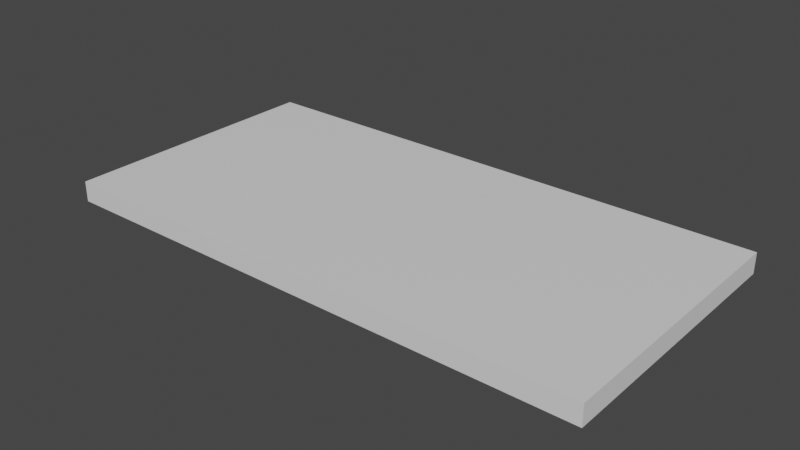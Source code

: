 # Source: tile_grass_80x40_D.blend  (saved by Blender 3.4.6; exported with 4.5.12 LTS)
import bpy
from mathutils import Matrix  # noqa: F401  (used for matrix-valued properties, if any)

bpy.ops.wm.read_factory_settings(use_empty=True)
scene = bpy.context.scene
scene.name = 'Scene'

# ---- collections
col_collection = bpy.data.collections.new('Collection'); scene.collection.children.link(col_collection)

# ---- materials (node trees are filled in below, after node groups)
mat_02___default_003 = bpy.data.materials.new('02___Default.003')
mat_02___default_003.use_transparent_shadow = False

# ---- material node trees
mat_02___default_003.use_nodes = True; mat_02___default_003.node_tree.nodes.clear()
_N = mat_02___default_003.node_tree.nodes; _L = mat_02___default_003.node_tree.links
n0 = _N.new('ShaderNodeBsdfPrincipled'); n0.name = 'Principled BSDF'; n0.location = (10, 300)
n0.distribution = 'GGX'
n0.subsurface_method = 'RANDOM_WALK_SKIN'
n0.inputs[3].default_value = 1.45
n0.inputs[27].default_value = (0.0, 0.0, 0.0, 1.0)
n0.inputs[28].default_value = 1.0
n1 = _N.new('ShaderNodeOutputMaterial'); n1.name = 'Material Output'; n1.location = (300, 300)
_L.new(n0.outputs[0], n1.inputs[0])
n1.is_active_output = True

# ---- world
world_world = bpy.data.worlds.new('World'); scene.world = world_world
world_world.use_nodes = True; world_world.node_tree.nodes.clear()
_N = world_world.node_tree.nodes; _L = world_world.node_tree.links
n0 = _N.new('ShaderNodeOutputWorld'); n0.name = 'World Output'; n0.location = (300, 300)
n1 = _N.new('ShaderNodeBackground'); n1.name = 'Background'; n1.location = (10, 300)
n1.inputs[0].default_value = (0.05088, 0.05088, 0.05088, 1.0)
_L.new(n1.outputs[0], n0.inputs[0])
n0.is_active_output = True
world_world.color = (0.05088, 0.05088, 0.05088)
world_world.use_sun_shadow = False
world_world.sun_shadow_jitter_overblur = 0.0

# ---- meshes
me_box001_003 = bpy.data.meshes.new('Box001.003')
me_box001_003.from_pydata([(-0.7874, -0.05906, -1.575), (-0.7874, 0.05906, -1.575), (0.7874, 0.05906, -1.575), (0.7874, -0.05906, -1.575), (-0.7874, -0.05906, 1.575), (0.7874, -0.05906, 1.575), (0.7874, 0.05906, 1.575), (-0.7874, 0.05906, 1.575)], [], [(0, 1, 2), (2, 3, 0), (4, 5, 6), (6, 7, 4), (0, 3, 5), (5, 4, 0), (3, 2, 6), (6, 5, 3), (2, 1, 7), (7, 6, 2), (1, 0, 4), (4, 7, 1)])
me_box001_003.polygons.foreach_set('use_smooth', [True] * 12)
_k = set([(0, 1), (0, 3), (0, 4), (1, 2), (1, 7), (2, 3), (2, 6), (3, 5), (4, 5), (4, 7), (5, 6), (6, 7)])
me_box001_003.attributes.new('sharp_edge', 'BOOLEAN', 'EDGE').data.foreach_set('value', [ (min(e.vertices), max(e.vertices)) in _k for e in me_box001_003.edges])
_uv = me_box001_003.uv_layers.new(name='UVMap')
_uv.uv.foreach_set('vector', [0.9691, 0.00022, 0.984, 0.00022, 0.984, 0.01532, 0.984, 0.01532, 0.9691, 0.01532, 0.9691, 0.00022, 0.9852, 0.000367, 0.9994, 0.000367, 0.9994, 0.01542, 0.9994, 0.01542, 0.9852, 0.01542, 0.9852, 0.000367, 0.9999, 0.000101, 0.9999, 0.01544, 0.9846, 0.01544, 0.9846, 0.01544, 0.9846, 0.000101, 0.9999, 0.000101, 0.9846, 0.000215, 0.9999, 0.000215, 0.9999, 0.01535, 0.9999, 0.01535, 0.9846, 0.01544, 0.9846, 0.000215, 0.1383, 0.9908, 0.1383, 0.6575, 0.805, 0.6575, 0.805, 0.6575, 0.805, 0.9908, 0.1383, 0.9908, 0.9847, 0.000198, 0.9996, 0.000198, 0.9996, 0.01522, 0.9996, 0.01522, 0.9847, 0.01522, 0.9847, 0.000198])
me_box001_003.materials.append(mat_02___default_003)
me_box001_003.update()
me_box001_003.normals_split_custom_set([tuple(v) for v in zip(*[iter([0.0, 0.0, -1.0, 0.0, 0.0, -1.0, 0.0, 0.0, -1.0, 0.0, 0.0, -1.0, 0.0, 0.0, -1.0, 0.0, 0.0, -1.0, 0.0, 0.0, 1.0, 0.0, 0.0, 1.0, 0.0, 0.0, 1.0, 0.0, 0.0, 1.0, 0.0, 0.0, 1.0, 0.0, 0.0, 1.0, 0.0, -1.0, 0.0, 0.0, -1.0, 0.0, 0.0, -1.0, 0.0, 0.0, -1.0, 0.0, 0.0, -1.0, 0.0, 0.0, -1.0, 0.0, 1.0, 0.0, 0.0, 1.0, 0.0, 0.0, 1.0, 0.0, 0.0, 1.0, 0.0, 0.0, 1.0, 0.0, 0.0, 1.0, 0.0, 0.0, 0.0, 1.0, 0.0, 0.0, 1.0, 0.0, 0.0, 1.0, 0.0, 0.0, 1.0, 0.0, 0.0, 1.0, 0.0, 0.0, 1.0, 0.0, -1.0, 0.0, 0.0, -1.0, 0.0, 0.0, -1.0, 0.0, 0.0, -1.0, 0.0, 0.0, -1.0, 0.0, 0.0, -1.0, 0.0, 0.0])] * 3)])

# ---- objects
ob_box001_003 = bpy.data.objects.new('Box001.003', me_box001_003)

# ---- transforms, parenting, visibility, modifiers, constraints
ob_box001_003.location = (0.0, 0.0, 0.0)
ob_box001_003.rotation_euler = (1.571, -0.0, 1.571)

# ---- collection membership
col_collection.objects.link(ob_box001_003)

# ---- scene / render settings (as saved in the file)
scene.frame_start = 1; scene.frame_end = 250; scene.frame_set(1)
scene.render.engine = 'BLENDER_EEVEE_NEXT'
scene.cycles.sampling_pattern = 'TABULATED_SOBOL'
scene.cycles.use_light_tree = False
scene.view_settings.view_transform = 'Filmic'
bpy.context.view_layer.update()

# ---- added for rendering (the .blend has no active camera and no usable light): camera, sun
cam_auto = bpy.data.cameras.new('AutoCamera')
cam_auto.lens = 50.0
cam_auto.sensor_width = 36.0
cam_auto.clip_end = 1000.0
ob_auto_camera = bpy.data.objects.new('AutoCamera', cam_auto)
scene.collection.objects.link(ob_auto_camera)
ob_auto_camera.location = (3.25988, -3.91186, 2.6079)
ob_auto_camera.rotation_euler = (1.09748, -7.21219e-08, 0.694738)
scene.camera = ob_auto_camera
light_auto_sun = bpy.data.lights.new('AutoSun', 'SUN')
light_auto_sun.energy = 3.0
light_auto_sun.angle = 0.0523599
ob_auto_sun = bpy.data.objects.new('AutoSun', light_auto_sun)
scene.collection.objects.link(ob_auto_sun)
ob_auto_sun.rotation_euler = (0.872665, 0.174533, 0.523599)
bpy.context.view_layer.update()
